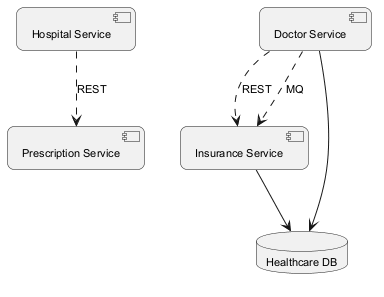

The diagram above was rendered by PlantUML. Its source (embedded in the PNG):
@startuml
skinparam backgroundColor #FFFFFF
skinparam roundCorner 15
skinparam defaultFontSize 11
component "Prescription Service" as C_PrescriptionService
component "Hospital Service" as C_HospitalService
component "Doctor Service" as C_DoctorService
component "Insurance Service" as C_InsuranceService
database "Healthcare DB" as DB_healthcare
C_DoctorService --> DB_healthcare
C_InsuranceService --> DB_healthcare
C_HospitalService ..> C_PrescriptionService : REST
C_DoctorService ..> C_InsuranceService : REST
C_DoctorService ..> C_InsuranceService : MQ
@enduml